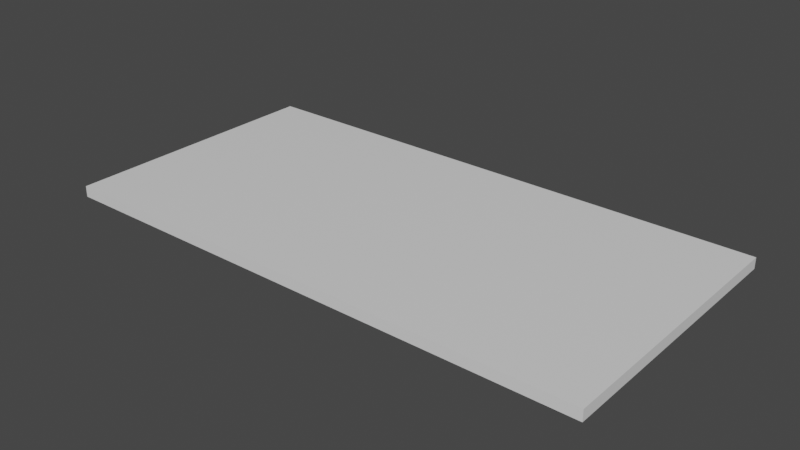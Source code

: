# Source: board.blend  (saved by Blender 2.93.21; exported with 4.5.12 LTS)
import bpy
from mathutils import Matrix  # noqa: F401  (used for matrix-valued properties, if any)

bpy.ops.wm.read_factory_settings(use_empty=True)
scene = bpy.context.scene
scene.name = 'Scene'

# ---- collections
col_collection = bpy.data.collections.new('Collection'); scene.collection.children.link(col_collection)

# ---- materials (node trees are filled in below, after node groups)
mat_material = bpy.data.materials.new('Material')
mat_material.alpha_threshold = 0.0
mat_material.use_transparent_shadow = False
mat_material.line_color = (0.0, 0.0, 0.0, 1.0)

# ---- material node trees
mat_material.use_nodes = True; mat_material.node_tree.nodes.clear()
_N = mat_material.node_tree.nodes; _L = mat_material.node_tree.links
n0 = _N.new('ShaderNodeOutputMaterial'); n0.name = 'Material Output'; n0.location = (300, 300)
n1 = _N.new('ShaderNodeBsdfPrincipled'); n1.name = 'Principled BSDF'; n1.location = (10, 300)
n1.distribution = 'GGX'
n1.subsurface_method = 'BURLEY'
n1.inputs[2].default_value = 0.4
n1.inputs[3].default_value = 1.45
n1.inputs[27].default_value = (0.0, 0.0, 0.0, 1.0)
n1.inputs[28].default_value = 1.0
_L.new(n1.outputs[0], n0.inputs[0])
n0.is_active_output = True

# ---- world
world_world = bpy.data.worlds.new('World'); scene.world = world_world
world_world.use_nodes = True; world_world.node_tree.nodes.clear()
_N = world_world.node_tree.nodes; _L = world_world.node_tree.links
n0 = _N.new('ShaderNodeOutputWorld'); n0.name = 'World Output'; n0.location = (300, 300)
n1 = _N.new('ShaderNodeBackground'); n1.name = 'Background'; n1.location = (10, 300)
n1.inputs[0].default_value = (0.05088, 0.05088, 0.05088, 1.0)
_L.new(n1.outputs[0], n0.inputs[0])
n0.is_active_output = True
world_world.color = (0.05088, 0.05088, 0.05088)
world_world.use_sun_shadow = False
world_world.sun_shadow_jitter_overblur = 0.0

# ---- meshes
me_cube = bpy.data.meshes.new('Cube')
me_cube.from_pydata([(50.0, 25.0, 1.0), (50.0, 25.0, -1.0), (50.0, -25.0, 1.0), (50.0, -25.0, -1.0), (-50.0, 25.0, 1.0), (-50.0, 25.0, -1.0), (-50.0, -25.0, 1.0), (-50.0, -25.0, -1.0)], [], [(0, 4, 6, 2), (3, 2, 6, 7), (7, 6, 4, 5), (5, 1, 3, 7), (1, 0, 2, 3), (5, 4, 0, 1)])
_uv = me_cube.uv_layers.new(name='UVMap')
_uv.uv.foreach_set('vector', [0.625, 0.5, 0.875, 0.5, 0.875, 0.75, 0.625, 0.75, 0.375, 0.75, 0.625, 0.75, 0.625, 1.0, 0.375, 1.0, 0.375, 0.0, 0.625, 0.0, 0.625, 0.25, 0.375, 0.25, 0.125, 0.5, 0.375, 0.5, 0.375, 0.75, 0.125, 0.75, 0.375, 0.5, 0.625, 0.5, 0.625, 0.75, 0.375, 0.75, 0.375, 0.25, 0.625, 0.25, 0.625, 0.5, 0.375, 0.5])
me_cube.materials.append(mat_material)
me_cube.use_remesh_preserve_volume = False
me_cube.use_remesh_preserve_attributes = False
me_cube.use_mirror_vertex_groups = False
me_cube.update()

# ---- objects
ob_cube = bpy.data.objects.new('Cube', me_cube)

# ---- transforms, parenting, visibility, modifiers, constraints
ob_cube.location = (0.0, 0.0, 0.0)
ob_cube.lock_rotations_4d = False
ob_cube.empty_display_type = 'ARROWS'
ob_cube.lineart.crease_threshold = 0.0

# ---- collection membership
col_collection.objects.link(ob_cube)

# ---- scene / render settings (as saved in the file)
scene.frame_start = 1; scene.frame_end = 250; scene.frame_set(1)
scene.render.engine = 'BLENDER_EEVEE_NEXT'
scene.cycles.use_denoising = False
scene.cycles.samples = 128
scene.cycles.sampling_pattern = 'TABULATED_SOBOL'
scene.cycles.use_adaptive_sampling = False
scene.cycles.use_light_tree = False
scene.view_settings.view_transform = 'Filmic'
bpy.context.view_layer.update()

# ---- added for rendering (the .blend has no active camera and no usable light): camera, sun
cam_auto = bpy.data.cameras.new('AutoCamera')
cam_auto.lens = 50.0
cam_auto.sensor_width = 36.0
cam_auto.clip_end = 1815.71
ob_auto_camera = bpy.data.objects.new('AutoCamera', cam_auto)
scene.collection.objects.link(ob_auto_camera)
ob_auto_camera.location = (103.46, -124.152, 82.7679)
ob_auto_camera.rotation_euler = (1.09748, -7.21219e-08, 0.694738)
scene.camera = ob_auto_camera
light_auto_sun = bpy.data.lights.new('AutoSun', 'SUN')
light_auto_sun.energy = 3.0
light_auto_sun.angle = 0.0523599
ob_auto_sun = bpy.data.objects.new('AutoSun', light_auto_sun)
scene.collection.objects.link(ob_auto_sun)
ob_auto_sun.rotation_euler = (0.872665, 0.174533, 0.523599)
bpy.context.view_layer.update()
